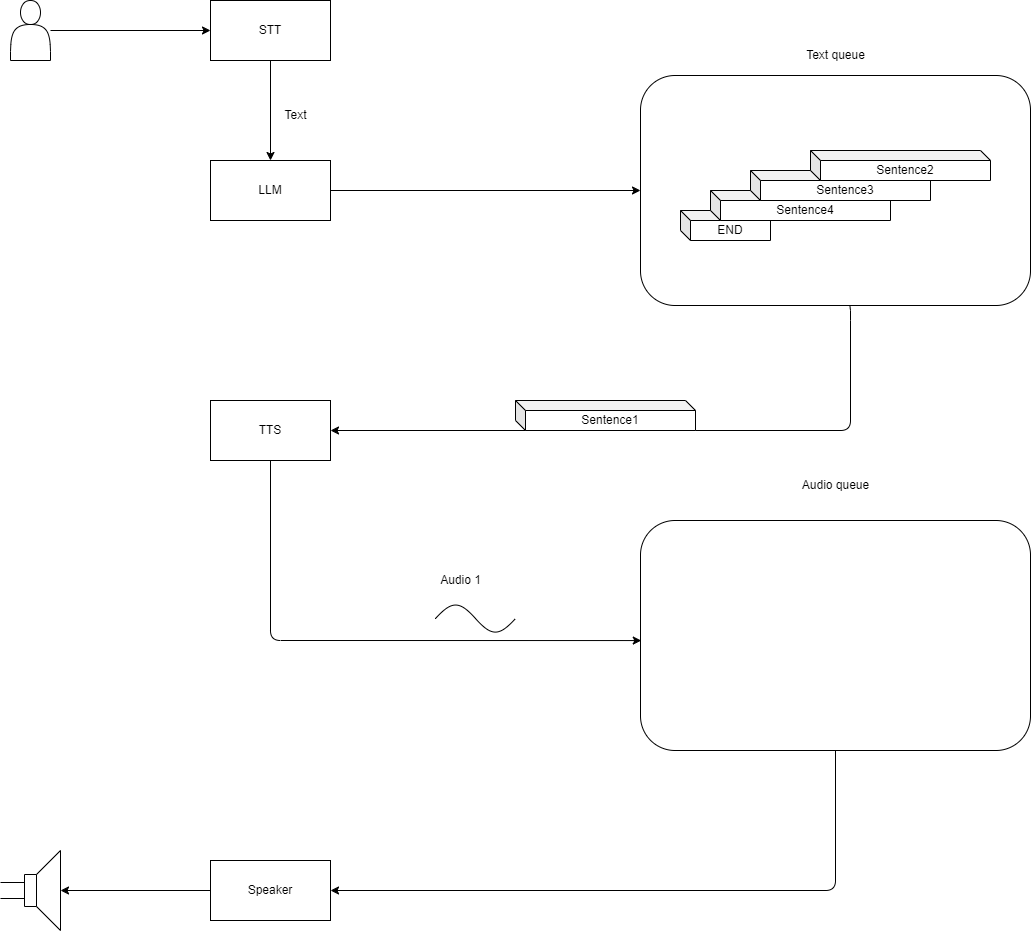

The diagram above was exported from draw.io. Its source (the exported page's mxGraphModel, read from the mxfile embedded in the PNG):
<mxGraphModel dx="2583" dy="757" grid="1" gridSize="10" guides="1" tooltips="1" connect="1" arrows="1" fold="1" page="1" pageScale="1" pageWidth="850" pageHeight="1100" math="0" shadow="0">
  <root>
    <mxCell id="0" />
    <mxCell id="1" parent="0" />
    <mxCell id="20" style="edgeStyle=none;html=1;entryX=1;entryY=0.5;entryDx=0;entryDy=0;" parent="1" source="15" target="19" edge="1">
      <mxGeometry relative="1" as="geometry">
        <Array as="points">
          <mxPoint x="760" y="730" />
          <mxPoint x="760" y="850" />
        </Array>
      </mxGeometry>
    </mxCell>
    <mxCell id="4" style="edgeStyle=none;html=1;" parent="1" source="3" target="5" edge="1">
      <mxGeometry relative="1" as="geometry">
        <mxPoint x="180" y="450" as="targetPoint" />
      </mxGeometry>
    </mxCell>
    <mxCell id="3" value="" style="shape=actor;whiteSpace=wrap;html=1;" parent="1" vertex="1">
      <mxGeometry x="-80" y="420" width="40" height="60" as="geometry" />
    </mxCell>
    <mxCell id="7" value="" style="edgeStyle=none;html=1;" parent="1" source="5" target="6" edge="1">
      <mxGeometry relative="1" as="geometry" />
    </mxCell>
    <mxCell id="5" value="STT" style="rounded=0;whiteSpace=wrap;html=1;" parent="1" vertex="1">
      <mxGeometry x="120" y="420" width="120" height="60" as="geometry" />
    </mxCell>
    <mxCell id="14" style="edgeStyle=none;html=1;entryX=0;entryY=0.5;entryDx=0;entryDy=0;" parent="1" source="6" target="15" edge="1">
      <mxGeometry relative="1" as="geometry">
        <mxPoint x="560" y="450" as="targetPoint" />
      </mxGeometry>
    </mxCell>
    <mxCell id="6" value="LLM" style="rounded=0;whiteSpace=wrap;html=1;" parent="1" vertex="1">
      <mxGeometry x="120" y="580" width="120" height="60" as="geometry" />
    </mxCell>
    <mxCell id="8" value="Text" style="text;html=1;align=center;verticalAlign=middle;resizable=0;points=[];autosize=1;strokeColor=none;fillColor=none;" parent="1" vertex="1">
      <mxGeometry x="180" y="520" width="50" height="30" as="geometry" />
    </mxCell>
    <mxCell id="18" value="Sentence1" style="shape=cube;whiteSpace=wrap;html=1;boundedLbl=1;backgroundOutline=1;darkOpacity=0.05;darkOpacity2=0.1;size=10;" parent="1" vertex="1">
      <mxGeometry x="425" y="820" width="180" height="30" as="geometry" />
    </mxCell>
    <mxCell id="24" style="edgeStyle=none;html=1;entryX=0.002;entryY=0.522;entryDx=0;entryDy=0;entryPerimeter=0;" parent="1" source="19" target="21" edge="1">
      <mxGeometry relative="1" as="geometry">
        <Array as="points">
          <mxPoint x="180" y="1060" />
        </Array>
      </mxGeometry>
    </mxCell>
    <mxCell id="19" value="TTS" style="rounded=0;whiteSpace=wrap;html=1;" parent="1" vertex="1">
      <mxGeometry x="120" y="820" width="120" height="60" as="geometry" />
    </mxCell>
    <mxCell id="29" style="edgeStyle=none;html=1;entryX=1;entryY=0.5;entryDx=0;entryDy=0;" parent="1" source="21" target="37" edge="1">
      <mxGeometry relative="1" as="geometry">
        <Array as="points">
          <mxPoint x="745" y="1310" />
        </Array>
      </mxGeometry>
    </mxCell>
    <mxCell id="21" value="" style="rounded=1;whiteSpace=wrap;html=1;" parent="1" vertex="1">
      <mxGeometry x="550" y="940" width="390" height="230" as="geometry" />
    </mxCell>
    <mxCell id="22" value="Audio queue" style="text;html=1;align=center;verticalAlign=middle;resizable=0;points=[];autosize=1;strokeColor=none;fillColor=none;" parent="1" vertex="1">
      <mxGeometry x="700" y="890" width="90" height="30" as="geometry" />
    </mxCell>
    <mxCell id="25" value="" style="pointerEvents=1;verticalLabelPosition=bottom;shadow=0;dashed=0;align=center;html=1;verticalAlign=top;shape=mxgraph.electrical.waveforms.sine_wave;" parent="1" vertex="1">
      <mxGeometry x="345" y="1020" width="80" height="36.18" as="geometry" />
    </mxCell>
    <mxCell id="26" value="Audio 1" style="text;html=1;align=center;verticalAlign=middle;resizable=0;points=[];autosize=1;strokeColor=none;fillColor=none;" parent="1" vertex="1">
      <mxGeometry x="340" y="985" width="60" height="30" as="geometry" />
    </mxCell>
    <mxCell id="28" value="" style="pointerEvents=1;verticalLabelPosition=bottom;shadow=0;dashed=0;align=center;html=1;verticalAlign=top;shape=mxgraph.electrical.electro-mechanical.loudspeaker;" parent="1" vertex="1">
      <mxGeometry x="-90" y="1270" width="60" height="80" as="geometry" />
    </mxCell>
    <mxCell id="15" value="" style="rounded=1;whiteSpace=wrap;html=1;" parent="1" vertex="1">
      <mxGeometry x="550" y="495" width="390" height="230" as="geometry" />
    </mxCell>
    <mxCell id="36" value="END" style="shape=cube;whiteSpace=wrap;html=1;boundedLbl=1;backgroundOutline=1;darkOpacity=0.05;darkOpacity2=0.1;size=10;" parent="1" vertex="1">
      <mxGeometry x="590" y="630" width="90" height="30" as="geometry" />
    </mxCell>
    <mxCell id="13" value="Sentence4" style="shape=cube;whiteSpace=wrap;html=1;boundedLbl=1;backgroundOutline=1;darkOpacity=0.05;darkOpacity2=0.1;size=10;" parent="1" vertex="1">
      <mxGeometry x="620" y="610" width="180" height="30" as="geometry" />
    </mxCell>
    <mxCell id="12" value="Sentence3" style="shape=cube;whiteSpace=wrap;html=1;boundedLbl=1;backgroundOutline=1;darkOpacity=0.05;darkOpacity2=0.1;size=10;" parent="1" vertex="1">
      <mxGeometry x="660" y="590" width="180" height="30" as="geometry" />
    </mxCell>
    <mxCell id="11" value="Sentence2" style="shape=cube;whiteSpace=wrap;html=1;boundedLbl=1;backgroundOutline=1;darkOpacity=0.05;darkOpacity2=0.1;size=10;" parent="1" vertex="1">
      <mxGeometry x="720" y="570" width="180" height="30" as="geometry" />
    </mxCell>
    <mxCell id="16" value="Text queue" style="text;html=1;align=center;verticalAlign=middle;resizable=0;points=[];autosize=1;strokeColor=none;fillColor=none;" parent="1" vertex="1">
      <mxGeometry x="705" y="460" width="80" height="30" as="geometry" />
    </mxCell>
    <mxCell id="38" style="edgeStyle=none;html=1;entryX=1;entryY=0.5;entryDx=0;entryDy=0;entryPerimeter=0;" edge="1" parent="1" source="37" target="28">
      <mxGeometry relative="1" as="geometry" />
    </mxCell>
    <mxCell id="37" value="Speaker" style="rounded=0;whiteSpace=wrap;html=1;" vertex="1" parent="1">
      <mxGeometry x="120" y="1280" width="120" height="60" as="geometry" />
    </mxCell>
  </root>
</mxGraphModel>